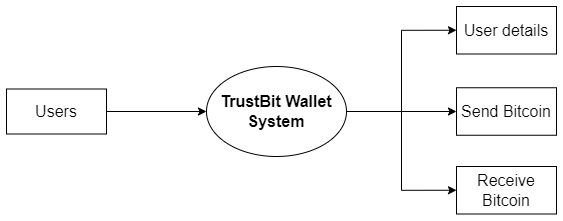

The diagram above was exported from draw.io. Its source (the exported page's mxGraphModel, read from the mxfile embedded in the PNG):
<mxGraphModel dx="880" dy="426" grid="1" gridSize="10" guides="1" tooltips="1" connect="1" arrows="1" fold="1" page="1" pageScale="1" pageWidth="827" pageHeight="1169" math="0" shadow="0">
  <root>
    <mxCell id="0" />
    <mxCell id="1" parent="0" />
    <mxCell id="WKzA_RELbgtaRNRv_euk-7" style="edgeStyle=orthogonalEdgeStyle;rounded=0;orthogonalLoop=1;jettySize=auto;html=1;exitX=1;exitY=0.5;exitDx=0;exitDy=0;entryX=0;entryY=0.5;entryDx=0;entryDy=0;" edge="1" parent="1" source="WKzA_RELbgtaRNRv_euk-1" target="WKzA_RELbgtaRNRv_euk-3">
      <mxGeometry relative="1" as="geometry" />
    </mxCell>
    <mxCell id="WKzA_RELbgtaRNRv_euk-8" style="edgeStyle=orthogonalEdgeStyle;rounded=0;orthogonalLoop=1;jettySize=auto;html=1;entryX=0;entryY=0.5;entryDx=0;entryDy=0;" edge="1" parent="1" source="WKzA_RELbgtaRNRv_euk-1" target="WKzA_RELbgtaRNRv_euk-4">
      <mxGeometry relative="1" as="geometry" />
    </mxCell>
    <mxCell id="WKzA_RELbgtaRNRv_euk-9" style="edgeStyle=orthogonalEdgeStyle;rounded=0;orthogonalLoop=1;jettySize=auto;html=1;entryX=0;entryY=0.5;entryDx=0;entryDy=0;" edge="1" parent="1" source="WKzA_RELbgtaRNRv_euk-1" target="WKzA_RELbgtaRNRv_euk-5">
      <mxGeometry relative="1" as="geometry" />
    </mxCell>
    <mxCell id="WKzA_RELbgtaRNRv_euk-1" value="&lt;b&gt;&lt;font style=&quot;font-size: 16px;&quot;&gt;TrustBit Wallet System&lt;/font&gt;&lt;/b&gt;" style="ellipse;whiteSpace=wrap;html=1;" vertex="1" parent="1">
      <mxGeometry x="340" y="140" width="140" height="90" as="geometry" />
    </mxCell>
    <mxCell id="WKzA_RELbgtaRNRv_euk-6" style="edgeStyle=orthogonalEdgeStyle;rounded=0;orthogonalLoop=1;jettySize=auto;html=1;exitX=1;exitY=0.5;exitDx=0;exitDy=0;entryX=0;entryY=0.5;entryDx=0;entryDy=0;" edge="1" parent="1" source="WKzA_RELbgtaRNRv_euk-2" target="WKzA_RELbgtaRNRv_euk-1">
      <mxGeometry relative="1" as="geometry" />
    </mxCell>
    <mxCell id="WKzA_RELbgtaRNRv_euk-2" value="&lt;font style=&quot;font-size: 16px;&quot;&gt;Users&lt;/font&gt;" style="rounded=0;whiteSpace=wrap;html=1;" vertex="1" parent="1">
      <mxGeometry x="140" y="162.5" width="100" height="45" as="geometry" />
    </mxCell>
    <mxCell id="WKzA_RELbgtaRNRv_euk-3" value="&lt;font style=&quot;font-size: 16px;&quot;&gt;User details&lt;/font&gt;" style="rounded=0;whiteSpace=wrap;html=1;" vertex="1" parent="1">
      <mxGeometry x="590" y="80" width="100" height="47.5" as="geometry" />
    </mxCell>
    <mxCell id="WKzA_RELbgtaRNRv_euk-4" value="&lt;font style=&quot;font-size: 16px;&quot;&gt;Send Bitcoin&lt;/font&gt;" style="rounded=0;whiteSpace=wrap;html=1;" vertex="1" parent="1">
      <mxGeometry x="590" y="161.25" width="100" height="47.5" as="geometry" />
    </mxCell>
    <mxCell id="WKzA_RELbgtaRNRv_euk-5" value="&lt;font style=&quot;font-size: 16px;&quot;&gt;Receive Bitcoin&lt;/font&gt;" style="rounded=0;whiteSpace=wrap;html=1;" vertex="1" parent="1">
      <mxGeometry x="590" y="240" width="100" height="47.5" as="geometry" />
    </mxCell>
  </root>
</mxGraphModel>